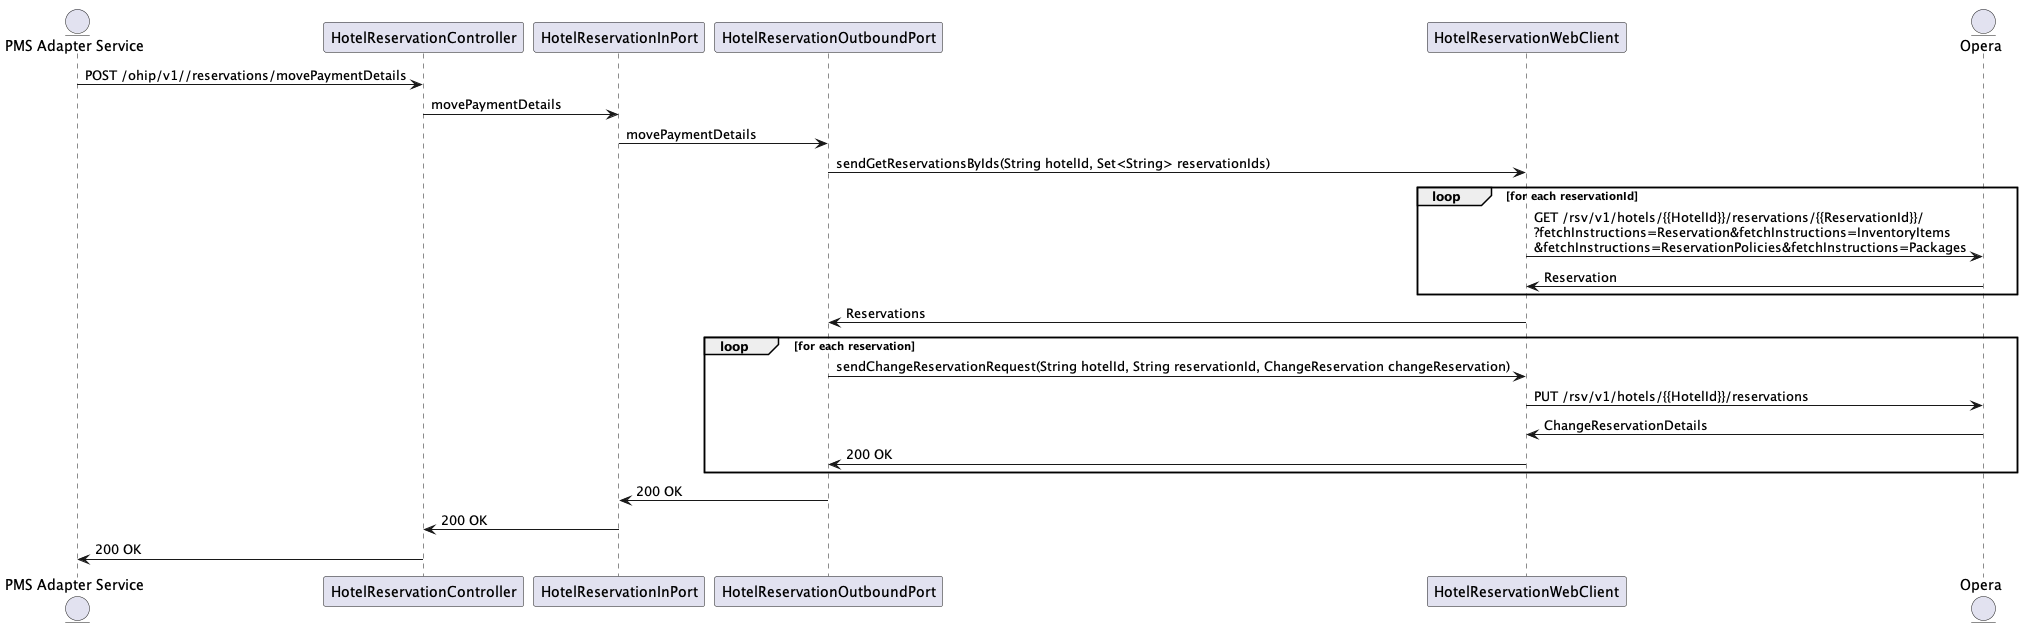

The diagram above was rendered by PlantUML. Its source (embedded in the PNG):
@startuml
entity "PMS Adapter Service" as PMS
participant HotelReservationController as Controller
participant HotelReservationInPort as InboundPort
participant HotelReservationOutboundPort as OutboundPort
participant HotelReservationWebClient as Webclient
entity Opera as opera

PMS -> Controller: POST /ohip/v1//reservations/movePaymentDetails
Controller -> InboundPort: movePaymentDetails
InboundPort -> OutboundPort: movePaymentDetails

OutboundPort -> Webclient: sendGetReservationsByIds(String hotelId, Set<String> reservationIds)

loop for each reservationId
    Webclient -> opera: GET /rsv/v1/hotels/{{HotelId}}/reservations/{{ReservationId}}/\n?fetchInstructions=Reservation&fetchInstructions=InventoryItems\n&fetchInstructions=ReservationPolicies&fetchInstructions=Packages
    Webclient <- opera: Reservation
end
OutboundPort <- Webclient: Reservations

loop for each reservation
    OutboundPort -> Webclient: sendChangeReservationRequest(String hotelId, String reservationId, ChangeReservation changeReservation)
    Webclient -> opera: PUT /rsv/v1/hotels/{{HotelId}}/reservations
    Webclient <- opera: ChangeReservationDetails
    OutboundPort <- Webclient:200 OK
end

InboundPort <- OutboundPort: 200 OK
Controller <- InboundPort: 200 OK
PMS <- Controller: 200 OK
@enduml